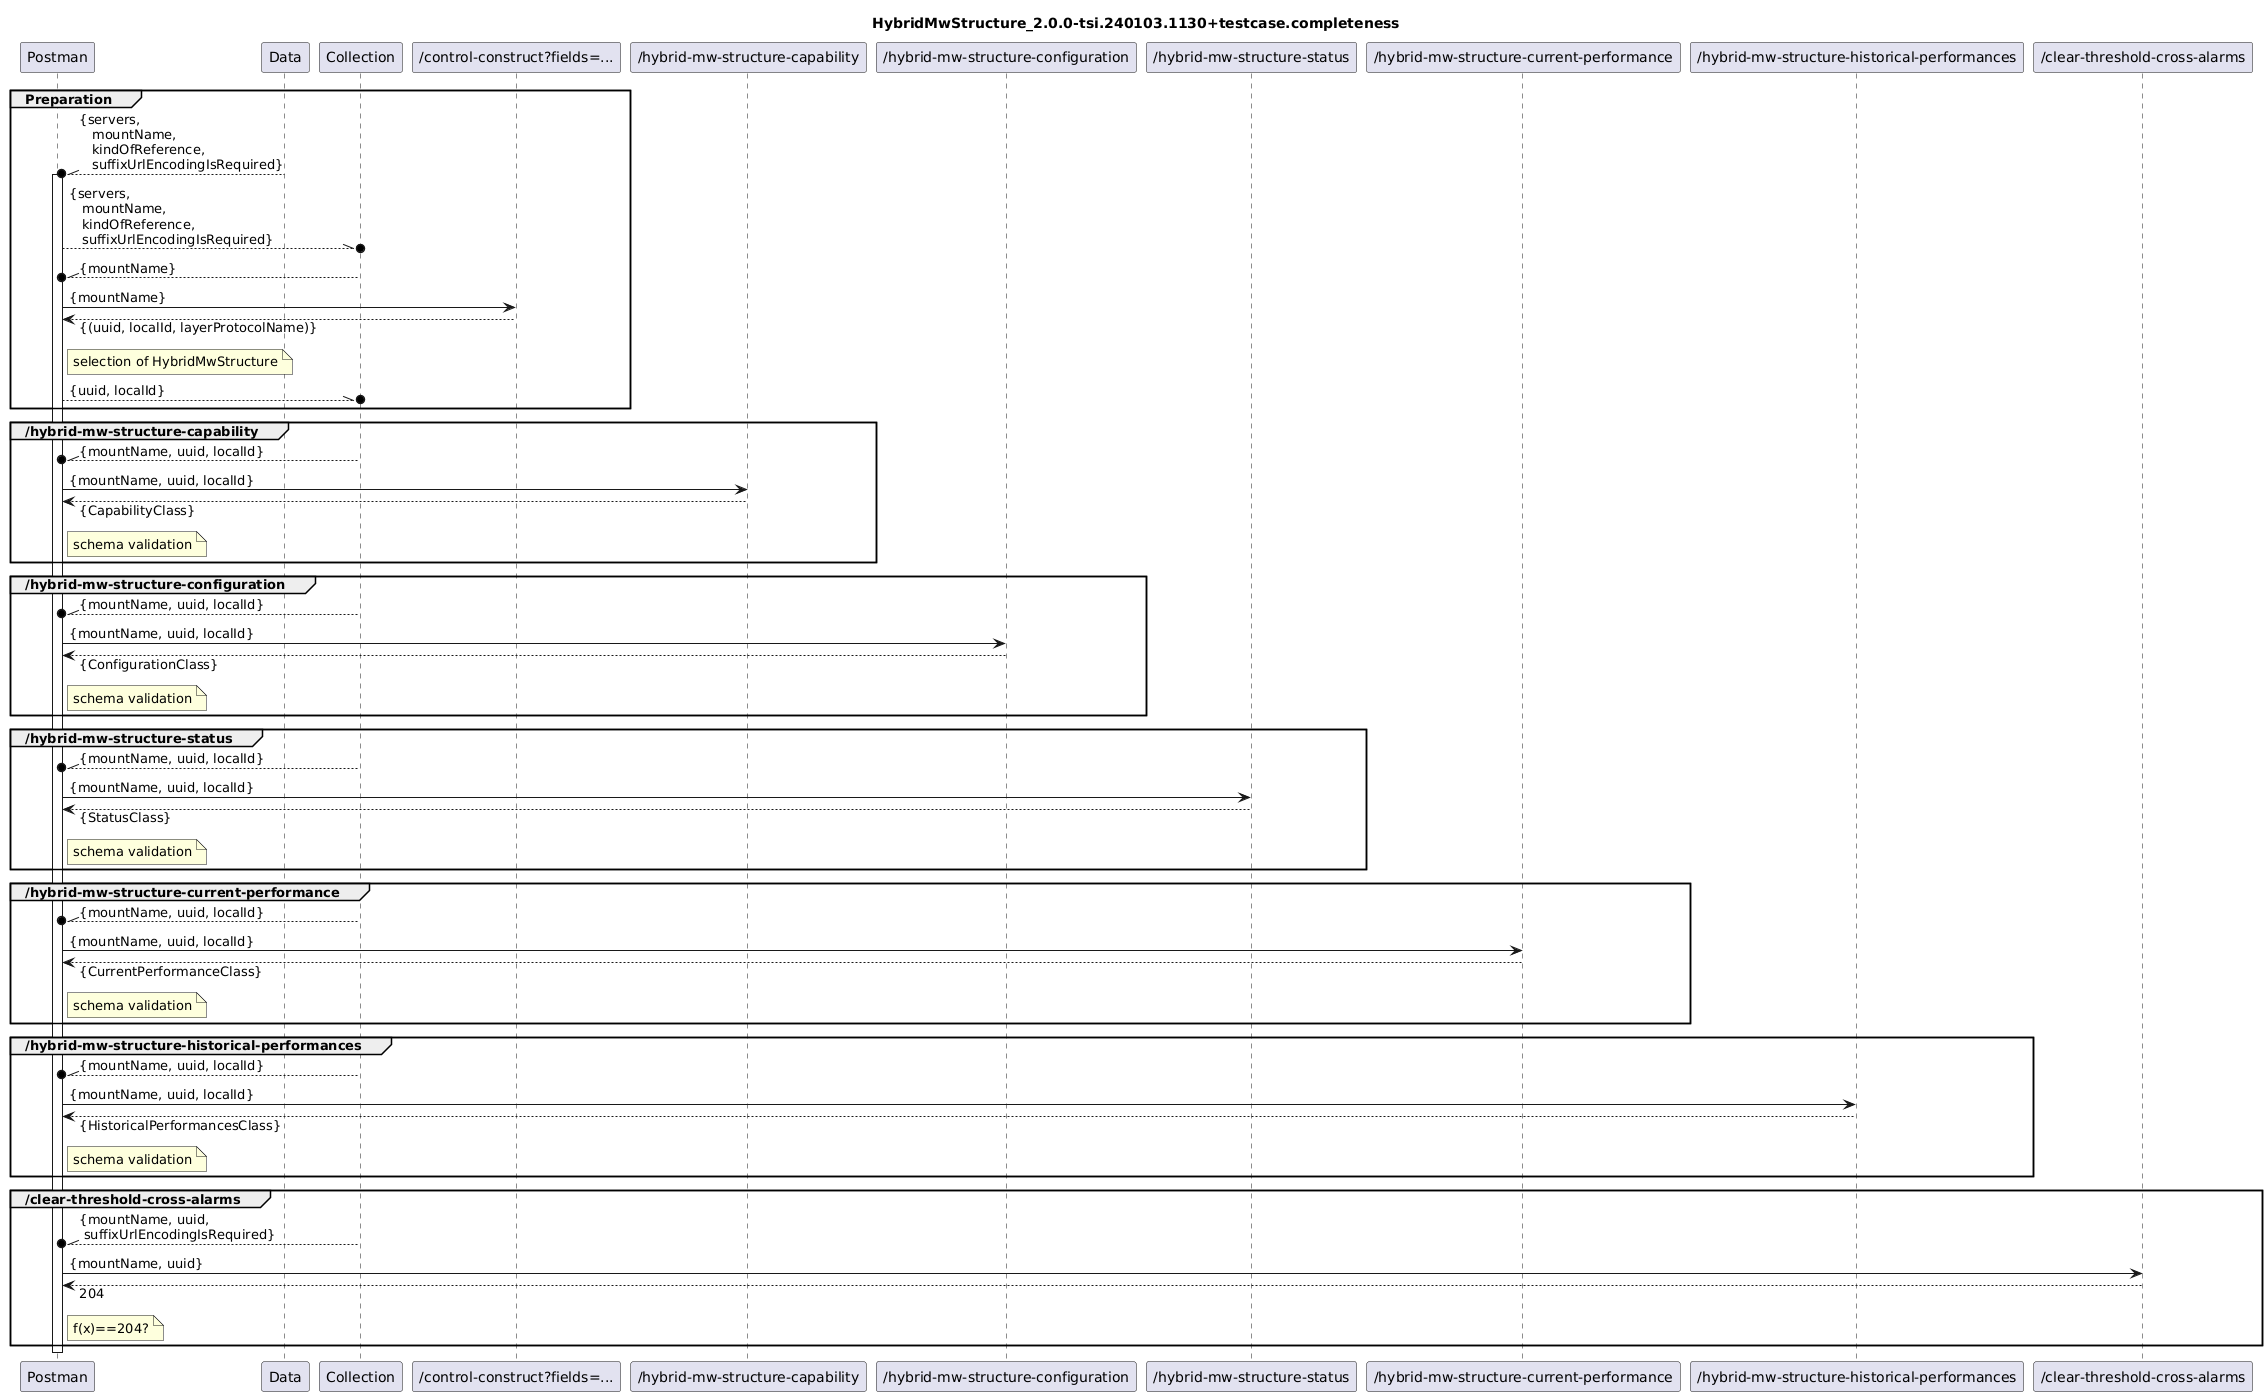

The diagram above was rendered by PlantUML. Its source (embedded in the PNG):
@startuml
skinparam responseMessageBelowArrow true

title
HybridMwStructure_2.0.0-tsi.240103.1130+testcase.completeness
end title

participant "Postman" as Postman
participant "Data" as Data
participant "Collection" as Collection

participant "/control-construct?fields=..." as ListOfLTPUuidAndLidPairsAndNames

participant "/hybrid-mw-structure-capability" as Capability
participant "/hybrid-mw-structure-configuration" as Configuration
participant "/hybrid-mw-structure-status" as Status
participant "/hybrid-mw-structure-current-performance" as CurrentPerformance
participant "/hybrid-mw-structure-historical-performances" as HistoricalPerformances
participant "/clear-threshold-cross-alarms" as ClearThresholdCrossAlarms

group Preparation
  Data --\\o Postman : {servers,\n   mountName,\n   kindOfReference,\n   suffixUrlEncodingIsRequired}
  activate Postman
  Postman --\\o Collection : {servers,\n   mountName,\n   kindOfReference,\n   suffixUrlEncodingIsRequired}

  Collection --\\o Postman : {mountName}
  Postman -> ListOfLTPUuidAndLidPairsAndNames : {mountName}
  Postman <-- ListOfLTPUuidAndLidPairsAndNames : {(uuid, localId, layerProtocolName)}
  note right Postman
    selection of HybridMwStructure
  end note
  Postman --\\o Collection : {uuid, localId}
end

group /hybrid-mw-structure-capability
  Collection --\\o Postman : {mountName, uuid, localId}
  Postman -> Capability : {mountName, uuid, localId}
  Postman <-- Capability : {CapabilityClass}
  note right Postman
    schema validation
  end note
end

group /hybrid-mw-structure-configuration
  Collection --\\o Postman : {mountName, uuid, localId}
  Postman -> Configuration : {mountName, uuid, localId}
  Postman <-- Configuration : {ConfigurationClass}
  note right Postman
    schema validation
  end note
end

group /hybrid-mw-structure-status
  Collection --\\o Postman : {mountName, uuid, localId}
  Postman -> Status : {mountName, uuid, localId}
  Postman <-- Status : {StatusClass}
  note right Postman
    schema validation
  end note
end

group /hybrid-mw-structure-current-performance
  Collection --\\o Postman : {mountName, uuid, localId}
  Postman -> CurrentPerformance : {mountName, uuid, localId}
  Postman <-- CurrentPerformance : {CurrentPerformanceClass}
  note right Postman
    schema validation
  end note
end

group /hybrid-mw-structure-historical-performances
  Collection --\\o Postman : {mountName, uuid, localId}
  Postman -> HistoricalPerformances : {mountName, uuid, localId}
  Postman <-- HistoricalPerformances : {HistoricalPerformancesClass}
  note right Postman
    schema validation
  end note
end

group /clear-threshold-cross-alarms
  Collection --\\o Postman : {mountName, uuid, \n suffixUrlEncodingIsRequired}
  Postman -> ClearThresholdCrossAlarms : {mountName, uuid}
  Postman <-- ClearThresholdCrossAlarms : 204
  note right Postman
    f(x)==204?
  end note
end

deactivate Postman
@enduml